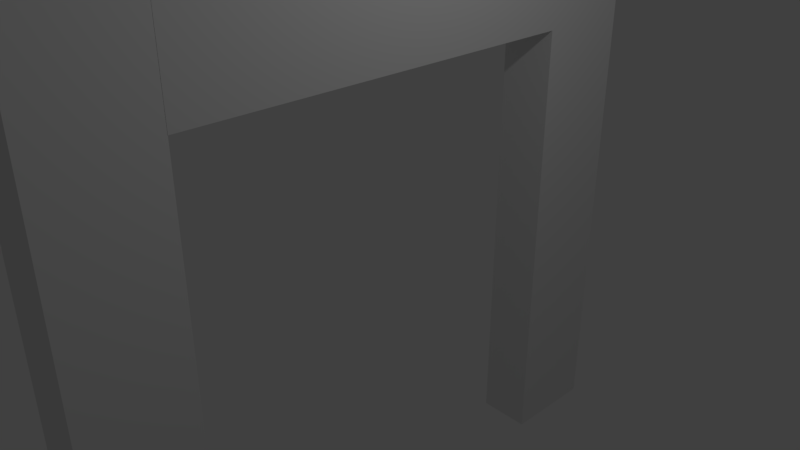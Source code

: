 # Source: Door_arch.blend  (saved by Blender 2.79.0; exported with 4.5.12 LTS)
import bpy
from mathutils import Matrix  # noqa: F401  (used for matrix-valued properties, if any)

bpy.ops.wm.read_factory_settings(use_empty=True)
scene = bpy.context.scene
scene.name = 'Scene'

# ---- collections
col_collection_1 = bpy.data.collections.new('Collection 1'); scene.collection.children.link(col_collection_1)

# ---- materials (node trees are filled in below, after node groups)
mat_material = bpy.data.materials.new('Material')
mat_material.alpha_threshold = 0.0
mat_material.use_transparent_shadow = False
mat_material.roughness = 0.5
mat_material.line_color = (0.0, 0.0, 0.0, 1.0)

# ---- material node trees

# ---- world
world_world = bpy.data.worlds.new('World'); scene.world = world_world
world_world.color = (0.05088, 0.05088, 0.05088)
world_world.use_sun_shadow = False
world_world.sun_shadow_jitter_overblur = 0.0
world_world.cycles.sampling_method = 'MANUAL'

# ---- cameras
cam_camera = bpy.data.cameras.new('Camera')
cam_camera.clip_end = 100.0
cam_camera.lens = 35.0
cam_camera.sensor_width = 32.0
cam_camera.sensor_height = 18.0
cam_camera.ortho_scale = 7.314
cam_camera.dof.focus_distance = 0.0
cam_camera.dof.aperture_fstop = 128.0

# ---- lights
light_lamp = bpy.data.lights.new('Lamp', 'POINT')
light_lamp.transmission_factor = 0.0
light_lamp.cutoff_distance = 30.0
light_lamp.energy = 100.0
light_lamp.shadow_buffer_clip_start = 1.001
light_lamp.shadow_soft_size = 0.1
light_lamp.shadow_maximum_resolution = 0.006
light_lamp.use_absolute_resolution = True

# ---- meshes
me_cube = bpy.data.meshes.new('Cube')
me_cube.from_pydata([(-0.3974, -2.811, 4.2), (-0.3974, -2.811, -4.2), (-0.3974, -4.247, 4.2), (-0.3974, -4.247, -4.2), (0.3974, -2.811, 4.2), (0.3974, -2.811, -4.2), (0.3974, -4.247, 4.2), (0.3974, -4.247, -4.2), (-0.3974, -2.811, 3.385), (-0.3974, -2.811, 2.451), (0.3974, -2.811, 3.385), (0.3974, -2.811, 2.451), (0.3974, -2.811, 4.2), (-0.3974, -2.811, 4.2), (0.3974, -4.247, 3.385), (0.3974, -4.247, 2.451), (0.3974, -4.247, 1.518), (0.3974, -4.247, 0.5845), (0.3974, -4.247, -0.3489), (0.3974, -4.247, -1.282), (0.3974, -4.247, -2.216), (0.3974, -4.247, -3.149), (0.3974, -2.811, -3.149), (0.3974, -2.811, -2.216), (0.3974, -2.811, -1.282), (0.3974, -2.811, -0.3489), (0.3974, -2.811, 0.5845), (0.3974, -2.811, 1.518), (0.3974, -2.811, 2.451), (0.3974, -2.811, 3.385), (-0.3974, -2.811, -3.149), (-0.3974, -2.811, -2.216), (-0.3974, -2.811, -1.282), (-0.3974, -2.811, -0.3489), (-0.3974, -2.811, 0.5845), (-0.3974, -2.811, 1.518), (-0.3974, -2.811, 2.451), (-0.3974, -2.811, 3.385), (-0.3974, -4.247, -3.149), (-0.3974, -4.247, -2.216), (-0.3974, -4.247, -1.282), (-0.3974, -4.247, -0.3489), (-0.3974, -4.247, 0.5845), (-0.3974, -4.247, 1.518), (-0.3974, -4.247, 2.451), (-0.3974, -4.247, 3.385), (-0.3974, 4.413, 4.2), (-0.3974, 4.413, -4.2), (-0.3974, 2.977, 4.2), (-0.3974, 2.977, -4.2), (0.3974, 4.413, 4.2), (0.3974, 4.413, -4.2), (0.3974, 2.977, 4.2), (0.3974, 2.977, -4.2), (-0.3974, 4.413, 3.385), (-0.3974, 4.413, 2.451), (0.3974, 4.413, 3.385), (0.3974, 4.413, 2.451), (0.3974, 4.413, 4.2), (-0.3974, 4.413, 4.2), (0.3974, 2.977, 3.385), (0.3974, 2.977, 2.451), (0.3974, 2.977, 1.518), (0.3974, 2.977, 0.5845), (0.3974, 2.977, -0.3489), (0.3974, 2.977, -1.282), (0.3974, 2.977, -2.216), (0.3974, 2.977, -3.149), (0.3974, 4.413, -3.149), (0.3974, 4.413, -2.216), (0.3974, 4.413, -1.282), (0.3974, 4.413, -0.3489), (0.3974, 4.413, 0.5845), (0.3974, 4.413, 1.518), (0.3974, 4.413, 2.451), (0.3974, 4.413, 3.385), (-0.3974, 4.413, -3.149), (-0.3974, 4.413, -2.216), (-0.3974, 4.413, -1.282), (-0.3974, 4.413, -0.3489), (-0.3974, 4.413, 0.5845), (-0.3974, 4.413, 1.518), (-0.3974, 4.413, 2.451), (-0.3974, 4.413, 3.385), (-0.3974, 2.977, -3.149), (-0.3974, 2.977, -2.216), (-0.3974, 2.977, -1.282), (-0.3974, 2.977, -0.3489), (-0.3974, 2.977, 0.5845), (-0.3974, 2.977, 1.518), (-0.3974, 2.977, 2.451), (-0.3974, 2.977, 3.385), (0.3974, -2.811, 4.2), (-0.3974, -2.811, 4.2), (0.3974, -2.811, 2.451), (0.3974, -2.811, 3.385), (-0.3974, -2.811, 2.451), (-0.3974, -2.811, 3.385), (-0.3974, -2.813, 4.2), (0.3974, -2.813, 4.2), (0.3974, -2.813, 3.385), (0.3974, -2.813, 2.451), (-0.3974, -2.813, 2.451), (-0.3974, -2.813, 3.385)], [], [(5, 1, 3, 7), (14, 6, 4, 29), (0, 4, 6, 2), (37, 0, 2, 45), (0, 37, 8, 13), (45, 2, 6, 14), (10, 12, 13, 8), (17, 16, 27, 26), (18, 17, 26, 25), (19, 18, 25, 24), (20, 19, 24, 23), (21, 20, 23, 22), (7, 21, 22, 5), (36, 37, 45, 44), (35, 36, 44, 43), (34, 35, 43, 42), (33, 34, 42, 41), (32, 33, 41, 40), (31, 32, 40, 39), (30, 31, 39, 38), (1, 30, 38, 3), (4, 0, 13, 12), (27, 28, 36, 35), (26, 27, 35, 34), (25, 26, 34, 33), (24, 25, 33, 32), (23, 24, 32, 31), (22, 23, 31, 30), (5, 22, 30, 1), (44, 45, 14, 15), (43, 44, 15, 16), (42, 43, 16, 17), (41, 42, 17, 18), (36, 28, 11, 9), (40, 41, 18, 19), (28, 29, 10, 11), (39, 40, 19, 20), (29, 4, 12, 10), (38, 39, 20, 21), (16, 15, 28, 27), (37, 36, 9, 8), (3, 38, 21, 7), (15, 14, 29, 28), (11, 10, 8, 9), (51, 47, 49, 53), (60, 52, 50, 75), (46, 50, 52, 48), (83, 46, 48, 91), (46, 83, 54, 59), (90, 91, 103, 102), (56, 58, 59, 54), (63, 62, 73, 72), (64, 63, 72, 71), (65, 64, 71, 70), (66, 65, 70, 69), (67, 66, 69, 68), (53, 67, 68, 51), (82, 83, 91, 90), (81, 82, 90, 89), (80, 81, 89, 88), (79, 80, 88, 87), (78, 79, 87, 86), (77, 78, 86, 85), (76, 77, 85, 84), (47, 76, 84, 49), (50, 46, 59, 58), (73, 74, 82, 81), (72, 73, 81, 80), (71, 72, 80, 79), (70, 71, 79, 78), (69, 70, 78, 77), (68, 69, 77, 76), (51, 68, 76, 47), (48, 52, 99, 98), (89, 90, 61, 62), (88, 89, 62, 63), (87, 88, 63, 64), (82, 74, 57, 55), (86, 87, 64, 65), (74, 75, 56, 57), (85, 86, 65, 66), (75, 50, 58, 56), (84, 85, 66, 67), (62, 61, 74, 73), (83, 82, 55, 54), (49, 84, 67, 53), (61, 60, 75, 74), (57, 56, 54, 55), (28, 36, 96, 94), (28, 29, 95, 94), (12, 13, 93, 92), (36, 37, 97, 96), (103, 98, 99, 100), (102, 103, 100, 101), (61, 90, 102, 101), (60, 61, 101, 100), (91, 48, 98, 103), (52, 60, 100, 99)])
me_cube.materials.append(mat_material)
me_cube.use_remesh_preserve_volume = False
me_cube.use_remesh_preserve_attributes = False
me_cube.use_mirror_vertex_groups = False
me_cube.update()

# ---- objects
ob_cube = bpy.data.objects.new('Cube', me_cube)
ob_lamp = bpy.data.objects.new('Lamp', light_lamp)
ob_camera = bpy.data.objects.new('Camera', cam_camera)

# ---- transforms, parenting, visibility, modifiers, constraints
ob_cube.location = (0.0, 0.0, 0.0)
ob_cube.lock_rotations_4d = False
ob_cube.empty_display_type = 'ARROWS'
ob_cube.lineart.crease_threshold = 0.0
ob_lamp.location = (4.076, 1.005, 5.904)
ob_lamp.rotation_euler = (0.6503, 0.05522, 1.866)
ob_lamp.lock_rotations_4d = False
ob_lamp.empty_display_type = 'ARROWS'
ob_lamp.color = (0.0, 0.0, 0.0, 0.0)
ob_lamp.lineart.crease_threshold = 0.0
ob_camera.location = (7.481, -6.508, 5.344)
ob_camera.rotation_euler = (1.109, 0.0, 0.8149)
ob_camera.lock_rotations_4d = False
ob_camera.empty_display_type = 'ARROWS'
ob_camera.color = (0.0, 0.0, 0.0, 0.0)
ob_camera.display_type = 'WIRE'
ob_camera.lineart.crease_threshold = 0.0

# ---- collection membership
col_collection_1.objects.link(ob_cube)
col_collection_1.objects.link(ob_lamp)
col_collection_1.objects.link(ob_camera)

# ---- scene / render settings (as saved in the file)
scene.camera = ob_camera
scene.frame_start = 1; scene.frame_end = 250; scene.frame_set(1)
scene.render.engine = 'BLENDER_EEVEE_NEXT'
scene.render.resolution_percentage = 50
scene.render.dither_intensity = 0.0
scene.cycles.use_denoising = False
scene.cycles.samples = 128
scene.cycles.sampling_pattern = 'TABULATED_SOBOL'
scene.cycles.use_adaptive_sampling = False
scene.cycles.use_light_tree = False
scene.cycles.blur_glossy = 0.0
scene.cycles.sample_clamp_indirect = 0.0
scene.view_settings.view_transform = 'Standard'
bpy.context.view_layer.update()
